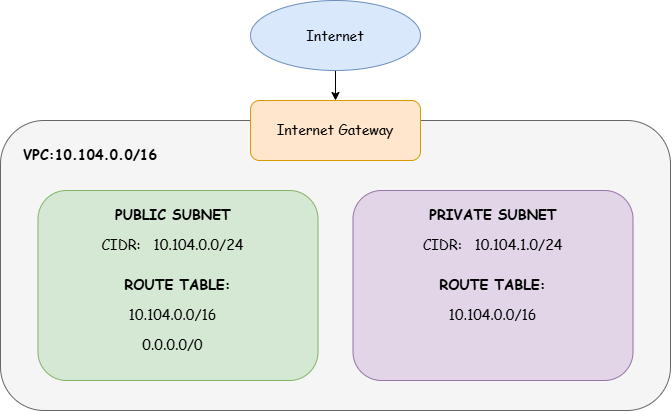

The diagram above was exported from draw.io. Its source (the exported page's mxGraphModel, read from the mxfile embedded in the PNG):
<mxGraphModel dx="878" dy="513" grid="1" gridSize="10" guides="1" tooltips="1" connect="1" arrows="1" fold="1" page="1" pageScale="1" pageWidth="850" pageHeight="1100" math="0" shadow="0">
  <root>
    <mxCell id="0" />
    <mxCell id="1" parent="0" />
    <mxCell id="rBICDGgHCF4y2UVUziSt-4" parent="1" style="rounded=1;whiteSpace=wrap;html=1;fontFamily=Comic Sans MS;fontSize=14;fillColor=#f5f5f5;strokeColor=#666666;fontColor=#333333;" value="" vertex="1">
      <mxGeometry height="290" width="670" x="100" y="160" as="geometry" />
    </mxCell>
    <mxCell id="rBICDGgHCF4y2UVUziSt-3" edge="1" parent="1" source="rBICDGgHCF4y2UVUziSt-1" style="edgeStyle=orthogonalEdgeStyle;rounded=0;orthogonalLoop=1;jettySize=auto;html=1;exitX=0.5;exitY=1;exitDx=0;exitDy=0;entryX=0.5;entryY=0;entryDx=0;entryDy=0;fontFamily=Comic Sans MS;fontSize=14;" target="rBICDGgHCF4y2UVUziSt-2">
      <mxGeometry relative="1" as="geometry" />
    </mxCell>
    <mxCell id="rBICDGgHCF4y2UVUziSt-1" parent="1" style="ellipse;whiteSpace=wrap;html=1;shapeInside=1;fontSize=14;fillColor=#dae8fc;strokeColor=#6c8ebf;fontFamily=Comic Sans MS;" value="Internet&lt;div&gt;&lt;br&gt;&lt;/div&gt;" vertex="1">
      <mxGeometry height="70" width="170" x="350" y="40" as="geometry" />
    </mxCell>
    <mxCell id="rBICDGgHCF4y2UVUziSt-2" parent="1" style="rounded=1;whiteSpace=wrap;html=1;fillColor=#ffe6cc;strokeColor=#d79b00;fontFamily=Comic Sans MS;fontSize=14;" value="Internet Gateway" vertex="1">
      <mxGeometry height="60" width="170" x="350" y="140" as="geometry" />
    </mxCell>
    <mxCell id="rBICDGgHCF4y2UVUziSt-5" parent="1" style="rounded=1;whiteSpace=wrap;html=1;fontFamily=Comic Sans MS;fontSize=14;fillColor=#d5e8d4;strokeColor=#82b366;" value="" vertex="1">
      <mxGeometry height="190" width="280" x="137.5" y="230" as="geometry" />
    </mxCell>
    <mxCell id="rBICDGgHCF4y2UVUziSt-6" parent="1" style="rounded=1;whiteSpace=wrap;html=1;fontFamily=Comic Sans MS;fontSize=14;fillColor=#e1d5e7;strokeColor=#9673a6;" value="" vertex="1">
      <mxGeometry height="190" width="280" x="452.5" y="230" as="geometry" />
    </mxCell>
    <mxCell id="rBICDGgHCF4y2UVUziSt-7" parent="1" style="text;html=1;whiteSpace=wrap;strokeColor=none;fillColor=none;align=center;verticalAlign=middle;rounded=0;fontFamily=Comic Sans MS;fontSize=14;" value="&lt;b&gt;VPC:10.104.0.0/16&lt;/b&gt;" vertex="1">
      <mxGeometry height="30" width="60" x="160" y="180" as="geometry" />
    </mxCell>
    <mxCell id="rBICDGgHCF4y2UVUziSt-8" parent="1" style="text;html=1;whiteSpace=wrap;strokeColor=none;fillColor=none;align=center;verticalAlign=middle;rounded=0;fontFamily=Comic Sans MS;fontSize=14;" value="&lt;b&gt;PUBLIC SUBNET&lt;/b&gt;" vertex="1">
      <mxGeometry height="30" width="130" x="207.5" y="240" as="geometry" />
    </mxCell>
    <mxCell id="rBICDGgHCF4y2UVUziSt-9" parent="1" style="text;html=1;whiteSpace=wrap;strokeColor=none;fillColor=none;align=center;verticalAlign=middle;rounded=0;fontFamily=Comic Sans MS;fontSize=14;" value="&lt;b&gt;PRIVATE SUBNET&lt;/b&gt;" vertex="1">
      <mxGeometry height="30" width="130" x="527.5" y="240" as="geometry" />
    </mxCell>
    <mxCell id="rBICDGgHCF4y2UVUziSt-10" parent="1" style="text;html=1;whiteSpace=wrap;strokeColor=none;fillColor=none;align=center;verticalAlign=middle;rounded=0;fontFamily=Comic Sans MS;fontSize=14;" value="CIDR:&amp;nbsp; &amp;nbsp;10.104.0.0/24  " vertex="1">
      <mxGeometry height="30" width="205" x="170" y="270" as="geometry" />
    </mxCell>
    <mxCell id="rBICDGgHCF4y2UVUziSt-12" parent="1" style="text;html=1;whiteSpace=wrap;strokeColor=none;fillColor=none;align=center;verticalAlign=middle;rounded=0;fontFamily=Comic Sans MS;fontSize=14;" value="CIDR:&amp;nbsp; &amp;nbsp;10.104.1.0/24    " vertex="1">
      <mxGeometry height="30" width="205" x="490" y="270" as="geometry" />
    </mxCell>
    <mxCell id="rBICDGgHCF4y2UVUziSt-13" parent="1" style="text;html=1;whiteSpace=wrap;strokeColor=none;fillColor=none;align=center;verticalAlign=middle;rounded=0;fontFamily=Comic Sans MS;fontSize=14;" value="&lt;b&gt;ROUTE TABLE:&lt;/b&gt;" vertex="1">
      <mxGeometry height="30" width="205" x="175" y="310" as="geometry" />
    </mxCell>
    <mxCell id="rBICDGgHCF4y2UVUziSt-14" parent="1" style="text;html=1;whiteSpace=wrap;strokeColor=none;fillColor=none;align=center;verticalAlign=middle;rounded=0;fontFamily=Comic Sans MS;fontSize=14;" value="&lt;b&gt;ROUTE TABLE:&lt;/b&gt;" vertex="1">
      <mxGeometry height="30" width="205" x="490" y="310" as="geometry" />
    </mxCell>
    <mxCell id="rBICDGgHCF4y2UVUziSt-15" parent="1" style="text;html=1;whiteSpace=wrap;strokeColor=none;fillColor=none;align=center;verticalAlign=middle;rounded=0;fontFamily=Comic Sans MS;fontSize=14;" value="10.104.0.0/16   " vertex="1">
      <mxGeometry height="30" width="205" x="170" y="340" as="geometry" />
    </mxCell>
    <mxCell id="rBICDGgHCF4y2UVUziSt-16" parent="1" style="text;html=1;whiteSpace=wrap;strokeColor=none;fillColor=none;align=center;verticalAlign=middle;rounded=0;fontFamily=Comic Sans MS;fontSize=14;" value="0.0.0.0/0   " vertex="1">
      <mxGeometry height="30" width="205" x="170" y="370" as="geometry" />
    </mxCell>
    <mxCell id="rBICDGgHCF4y2UVUziSt-17" parent="1" style="text;html=1;whiteSpace=wrap;strokeColor=none;fillColor=none;align=center;verticalAlign=middle;rounded=0;fontFamily=Comic Sans MS;fontSize=14;" value="10.104.0.0/16  " vertex="1">
      <mxGeometry height="30" width="205" x="490" y="340" as="geometry" />
    </mxCell>
  </root>
</mxGraphModel>